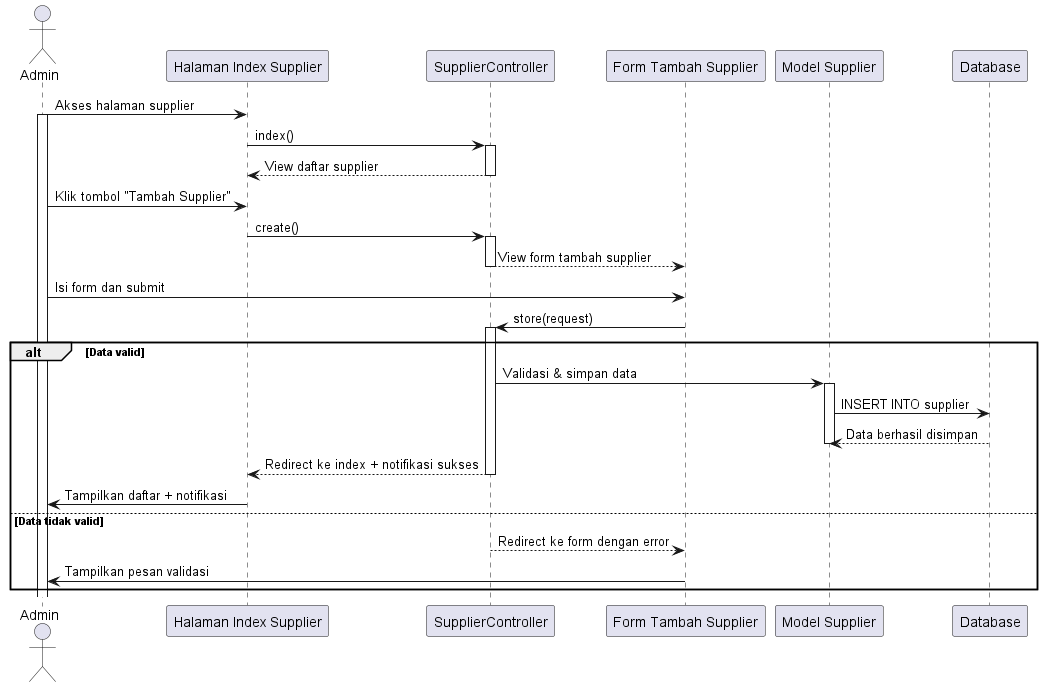

The diagram above was rendered by PlantUML. Its source (embedded in the PNG):
@startuml
actor Admin

participant "Halaman Index Supplier" as SupplierIndex
participant "SupplierController" as SupplierController
participant "Form Tambah Supplier" as SupplierForm
participant "Model Supplier" as SupplierModel
participant "Database" as DB

Admin -> SupplierIndex: Akses halaman supplier
activate Admin
SupplierIndex -> SupplierController: index()
activate SupplierController
SupplierController --> SupplierIndex: View daftar supplier
deactivate SupplierController

Admin -> SupplierIndex: Klik tombol "Tambah Supplier"
SupplierIndex -> SupplierController: create()
activate SupplierController
SupplierController --> SupplierForm: View form tambah supplier
deactivate SupplierController

Admin -> SupplierForm: Isi form dan submit
SupplierForm -> SupplierController: store(request)
activate SupplierController

alt Data valid
    SupplierController -> SupplierModel: Validasi & simpan data
    activate SupplierModel
    SupplierModel -> DB: INSERT INTO supplier
    DB --> SupplierModel: Data berhasil disimpan
    deactivate SupplierModel

    SupplierController --> SupplierIndex: Redirect ke index + notifikasi sukses
    deactivate SupplierController
    SupplierIndex -> Admin: Tampilkan daftar + notifikasi
else Data tidak valid
    SupplierController --> SupplierForm: Redirect ke form dengan error
    deactivate SupplierController
    SupplierForm -> Admin: Tampilkan pesan validasi
end

@enduml